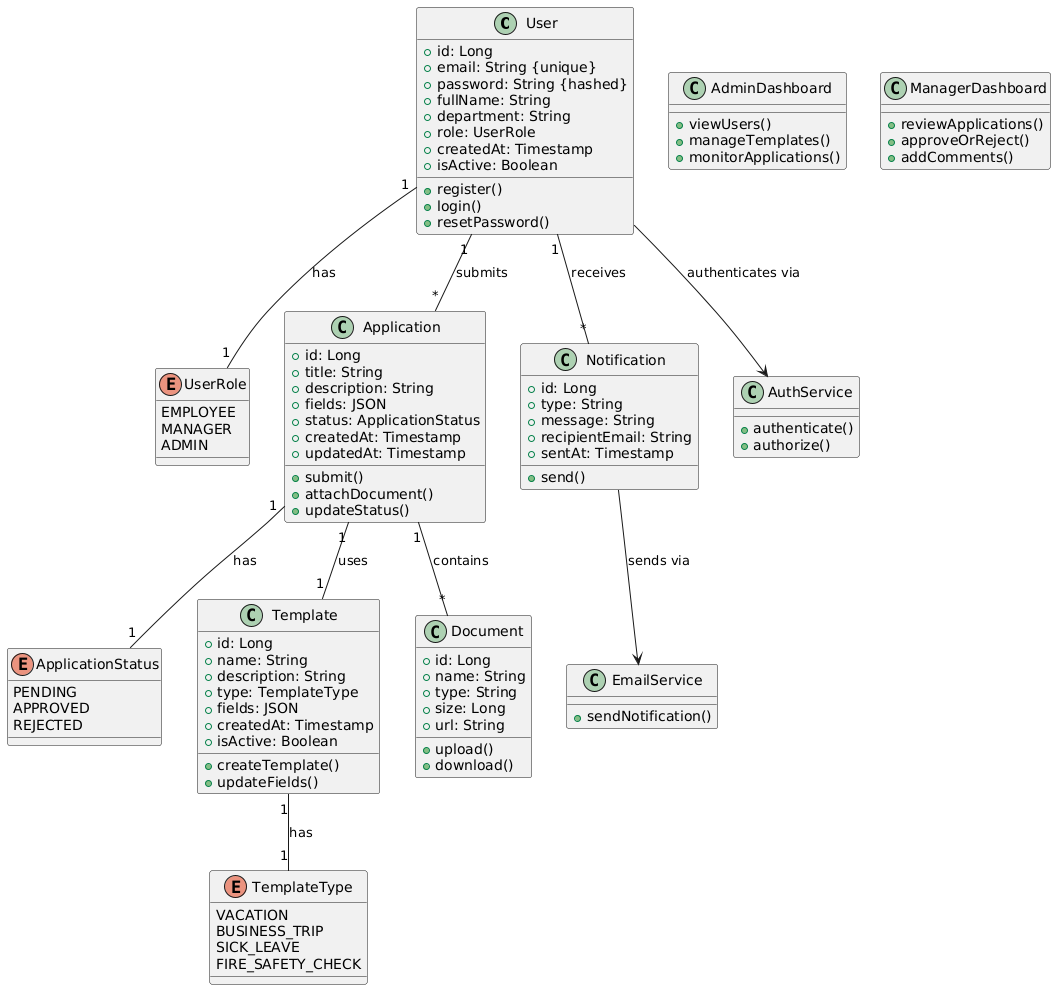

The diagram above was rendered by PlantUML. Its source (embedded in the PNG):
@startuml
'##### Основные классы #####
class User {
  +id: Long
  +email: String {unique}
  +password: String {hashed}
  +fullName: String
  +department: String
  +role: UserRole
  +createdAt: Timestamp
  +isActive: Boolean
  +register()
  +login()
  +resetPassword()
}

enum UserRole {
  EMPLOYEE
  MANAGER
  ADMIN
}

class Application {
  +id: Long
  +title: String
  +description: String
  +fields: JSON
  +status: ApplicationStatus
  +createdAt: Timestamp
  +updatedAt: Timestamp
  +submit()
  +attachDocument()
  +updateStatus()
}

enum ApplicationStatus {
  PENDING
  APPROVED
  REJECTED
}

class Template {
  +id: Long
  +name: String
  +description: String
  +type: TemplateType
  +fields: JSON
  +createdAt: Timestamp
  +isActive: Boolean
  +createTemplate()
  +updateFields()
}

enum TemplateType {
  VACATION
  BUSINESS_TRIP
  SICK_LEAVE
  FIRE_SAFETY_CHECK
}

class Document {
  +id: Long
  +name: String
  +type: String
  +size: Long
  +url: String
  +upload()
  +download()
}

class Notification {
  +id: Long
  +type: String
  +message: String
  +recipientEmail: String
  +sentAt: Timestamp
  +send()
}

'##### Связи между классами #####
User "1" -- "*" Application : submits
User "1" -- "*" Notification : receives
Application "1" -- "1" Template : uses
Application "1" -- "*" Document : contains
Application "1" -- "1" ApplicationStatus : has
Template "1" -- "1" TemplateType : has
User "1" -- "1" UserRole : has

'##### Дополнительные классы для администрирования #####
class AdminDashboard {
  +viewUsers()
  +manageTemplates()
  +monitorApplications()
}

class ManagerDashboard {
  +reviewApplications()
  +approveOrReject()
  +addComments()
}

'##### Внешние системы #####
class EmailService {
  +sendNotification()
}

class AuthService {
  +authenticate()
  +authorize()
}

'##### Связи с внешними системами #####
Notification --> EmailService : sends via
User --> AuthService : authenticates via
@enduml